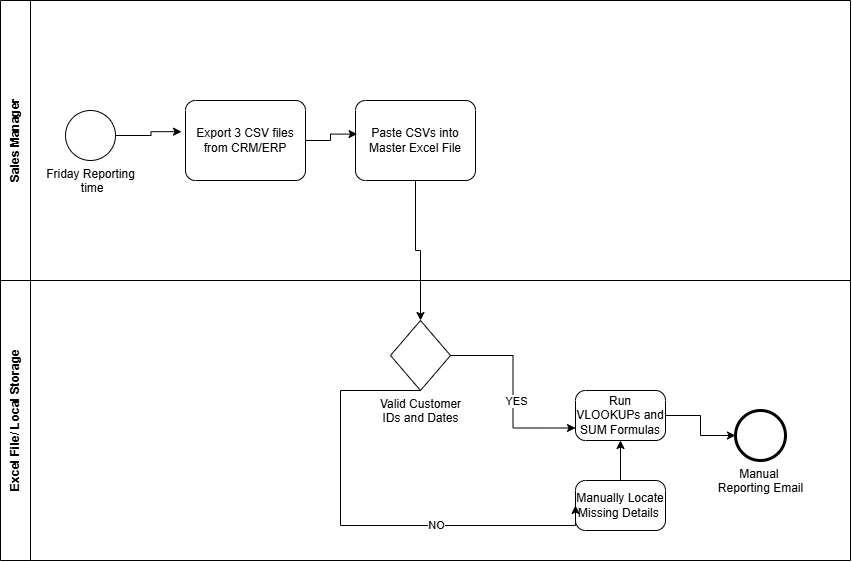

The diagram above was exported from draw.io. Its source (the exported page's mxGraphModel, read from the mxfile embedded in the PNG):
<mxGraphModel dx="1030" dy="623" grid="1" gridSize="10" guides="1" tooltips="1" connect="1" arrows="1" fold="1" page="1" pageScale="1" pageWidth="850" pageHeight="1100" math="0" shadow="0">
  <root>
    <mxCell id="0" />
    <mxCell id="1" parent="0" />
    <mxCell id="7fvzmpHgQKf6yDruCdNV-7" parent="1" style="swimlane;startSize=30;horizontal=0;html=1;whiteSpace=wrap;" value="Sales Manager" vertex="1">
      <mxGeometry height="280" width="850" y="80" as="geometry" />
    </mxCell>
    <mxCell id="7fvzmpHgQKf6yDruCdNV-10" parent="7fvzmpHgQKf6yDruCdNV-7" style="points=[[0.145,0.145,0],[0.5,0,0],[0.855,0.145,0],[1,0.5,0],[0.855,0.855,0],[0.5,1,0],[0.145,0.855,0],[0,0.5,0]];shape=mxgraph.bpmn.event;html=1;verticalLabelPosition=bottom;labelBackgroundColor=#ffffff;verticalAlign=top;align=center;perimeter=ellipsePerimeter;outlineConnect=0;aspect=fixed;outline=standard;symbol=general;" value="Friday Reporting&lt;div&gt;&amp;nbsp;time&lt;div&gt;&lt;br&gt;&lt;/div&gt;&lt;/div&gt;" vertex="1">
      <mxGeometry height="50" width="50" x="65" y="110" as="geometry" />
    </mxCell>
    <mxCell id="7fvzmpHgQKf6yDruCdNV-11" parent="7fvzmpHgQKf6yDruCdNV-7" style="points=[[0.25,0,0],[0.5,0,0],[0.75,0,0],[1,0.25,0],[1,0.5,0],[1,0.75,0],[0.75,1,0],[0.5,1,0],[0.25,1,0],[0,0.75,0],[0,0.5,0],[0,0.25,0]];shape=mxgraph.bpmn.task2;whiteSpace=wrap;rectStyle=rounded;size=10;html=1;container=1;expand=0;collapsible=0;taskMarker=abstract;" value="Export 3 CSV files from CRM/ERP" vertex="1">
      <mxGeometry height="80" width="120" x="185" y="100" as="geometry" />
    </mxCell>
    <mxCell id="7fvzmpHgQKf6yDruCdNV-12" edge="1" parent="7fvzmpHgQKf6yDruCdNV-7" style="edgeStyle=orthogonalEdgeStyle;rounded=0;orthogonalLoop=1;jettySize=auto;html=1;entryX=-0.033;entryY=0.39;entryDx=0;entryDy=0;entryPerimeter=0;" target="7fvzmpHgQKf6yDruCdNV-11">
      <mxGeometry relative="1" as="geometry">
        <mxPoint x="115" y="135" as="sourcePoint" />
      </mxGeometry>
    </mxCell>
    <mxCell id="7fvzmpHgQKf6yDruCdNV-13" parent="7fvzmpHgQKf6yDruCdNV-7" style="points=[[0.25,0,0],[0.5,0,0],[0.75,0,0],[1,0.25,0],[1,0.5,0],[1,0.75,0],[0.75,1,0],[0.5,1,0],[0.25,1,0],[0,0.75,0],[0,0.5,0],[0,0.25,0]];shape=mxgraph.bpmn.task2;whiteSpace=wrap;rectStyle=rounded;size=10;html=1;container=1;expand=0;collapsible=0;taskMarker=abstract;" value="Paste CSVs into Master Excel File" vertex="1">
      <mxGeometry height="80" width="120" x="355" y="100" as="geometry" />
    </mxCell>
    <mxCell id="7fvzmpHgQKf6yDruCdNV-14" edge="1" parent="7fvzmpHgQKf6yDruCdNV-7" source="7fvzmpHgQKf6yDruCdNV-11" style="edgeStyle=orthogonalEdgeStyle;rounded=0;orthogonalLoop=1;jettySize=auto;html=1;entryX=0.013;entryY=0.42;entryDx=0;entryDy=0;entryPerimeter=0;" target="7fvzmpHgQKf6yDruCdNV-13">
      <mxGeometry relative="1" as="geometry" />
    </mxCell>
    <mxCell id="7fvzmpHgQKf6yDruCdNV-8" parent="1" style="swimlane;startSize=30;horizontal=0;html=1;whiteSpace=wrap;" value="Excel File/ Local Storage" vertex="1">
      <mxGeometry height="280" width="850" y="360" as="geometry" />
    </mxCell>
    <mxCell id="7fvzmpHgQKf6yDruCdNV-15" parent="7fvzmpHgQKf6yDruCdNV-8" style="points=[[0.25,0.25,0],[0.5,0,0],[0.75,0.25,0],[1,0.5,0],[0.75,0.75,0],[0.5,1,0],[0.25,0.75,0],[0,0.5,0]];shape=mxgraph.bpmn.gateway2;html=1;verticalLabelPosition=bottom;labelBackgroundColor=#ffffff;verticalAlign=top;align=center;perimeter=rhombusPerimeter;outlineConnect=0;outline=none;symbol=none;" value="Valid Customer&lt;div&gt;&lt;span style=&quot;background-color: light-dark(rgb(255, 255, 255), rgb(18, 18, 18)); color: light-dark(rgb(0, 0, 0), rgb(255, 255, 255));&quot;&gt;&amp;nbsp;IDs&amp;nbsp;&lt;/span&gt;&lt;span style=&quot;background-color: light-dark(rgb(255, 255, 255), rgb(18, 18, 18)); color: light-dark(rgb(0, 0, 0), rgb(255, 255, 255));&quot;&gt;and Dates&amp;nbsp;&lt;/span&gt;&lt;div&gt;&lt;div&gt;&lt;br&gt;&lt;/div&gt;&lt;/div&gt;&lt;/div&gt;" vertex="1">
      <mxGeometry height="70" width="60" x="390" y="40" as="geometry" />
    </mxCell>
    <mxCell id="7fvzmpHgQKf6yDruCdNV-17" parent="7fvzmpHgQKf6yDruCdNV-8" style="points=[[0.25,0,0],[0.5,0,0],[0.75,0,0],[1,0.25,0],[1,0.5,0],[1,0.75,0],[0.75,1,0],[0.5,1,0],[0.25,1,0],[0,0.75,0],[0,0.5,0],[0,0.25,0]];shape=mxgraph.bpmn.task2;whiteSpace=wrap;rectStyle=rounded;size=10;html=1;container=1;expand=0;collapsible=0;taskMarker=abstract;" value="Run VLOOKUPs and SUM Formulas" vertex="1">
      <mxGeometry height="50" width="90" x="575" y="110" as="geometry" />
    </mxCell>
    <mxCell id="7fvzmpHgQKf6yDruCdNV-20" parent="7fvzmpHgQKf6yDruCdNV-8" style="points=[[0.145,0.145,0],[0.5,0,0],[0.855,0.145,0],[1,0.5,0],[0.855,0.855,0],[0.5,1,0],[0.145,0.855,0],[0,0.5,0]];shape=mxgraph.bpmn.event;html=1;verticalLabelPosition=bottom;labelBackgroundColor=#ffffff;verticalAlign=top;align=center;perimeter=ellipsePerimeter;outlineConnect=0;aspect=fixed;outline=end;symbol=terminate2;" value="Manual&amp;nbsp;&lt;div&gt;Reporting Email&lt;/div&gt;" vertex="1">
      <mxGeometry height="50" width="50" x="735" y="130" as="geometry" />
    </mxCell>
    <mxCell id="7fvzmpHgQKf6yDruCdNV-24" edge="1" parent="7fvzmpHgQKf6yDruCdNV-8" source="7fvzmpHgQKf6yDruCdNV-17" style="edgeStyle=orthogonalEdgeStyle;rounded=0;orthogonalLoop=1;jettySize=auto;html=1;entryX=0;entryY=0.5;entryDx=0;entryDy=0;entryPerimeter=0;" target="7fvzmpHgQKf6yDruCdNV-20">
      <mxGeometry relative="1" as="geometry" />
    </mxCell>
    <mxCell id="7fvzmpHgQKf6yDruCdNV-27" edge="1" parent="7fvzmpHgQKf6yDruCdNV-8" source="7fvzmpHgQKf6yDruCdNV-15" style="edgeStyle=orthogonalEdgeStyle;rounded=0;orthogonalLoop=1;jettySize=auto;html=1;entryX=0;entryY=0.75;entryDx=0;entryDy=0;entryPerimeter=0;" target="7fvzmpHgQKf6yDruCdNV-17">
      <mxGeometry relative="1" as="geometry" />
    </mxCell>
    <mxCell id="7fvzmpHgQKf6yDruCdNV-30" connectable="0" parent="7fvzmpHgQKf6yDruCdNV-27" style="edgeLabel;html=1;align=center;verticalAlign=middle;resizable=0;points=[];" value="YES" vertex="1">
      <mxGeometry relative="1" x="0.8361" y="4" as="geometry">
        <mxPoint x="-43" y="-23" as="offset" />
      </mxGeometry>
    </mxCell>
    <mxCell id="7fvzmpHgQKf6yDruCdNV-28" parent="7fvzmpHgQKf6yDruCdNV-8" style="points=[[0.25,0,0],[0.5,0,0],[0.75,0,0],[1,0.25,0],[1,0.5,0],[1,0.75,0],[0.75,1,0],[0.5,1,0],[0.25,1,0],[0,0.75,0],[0,0.5,0],[0,0.25,0]];shape=mxgraph.bpmn.task2;whiteSpace=wrap;rectStyle=rounded;size=10;html=1;container=1;expand=0;collapsible=0;taskMarker=abstract;" value="Manually Locate Missing Details&amp;nbsp;" vertex="1">
      <mxGeometry height="50" width="90" x="575" y="200" as="geometry" />
    </mxCell>
    <mxCell id="7fvzmpHgQKf6yDruCdNV-29" edge="1" parent="7fvzmpHgQKf6yDruCdNV-8" source="7fvzmpHgQKf6yDruCdNV-15" style="edgeStyle=orthogonalEdgeStyle;rounded=0;orthogonalLoop=1;jettySize=auto;html=1;entryX=0;entryY=0.5;entryDx=0;entryDy=0;entryPerimeter=0;exitX=0.5;exitY=1;exitDx=0;exitDy=0;exitPerimeter=0;" target="7fvzmpHgQKf6yDruCdNV-28">
      <mxGeometry relative="1" as="geometry">
        <Array as="points">
          <mxPoint x="340" y="110" />
          <mxPoint x="340" y="245" />
        </Array>
      </mxGeometry>
    </mxCell>
    <mxCell id="7fvzmpHgQKf6yDruCdNV-32" connectable="0" parent="7fvzmpHgQKf6yDruCdNV-29" style="edgeLabel;html=1;align=center;verticalAlign=middle;resizable=0;points=[];" value="NO" vertex="1">
      <mxGeometry relative="1" x="0.8386" y="1" as="geometry">
        <mxPoint x="-122" as="offset" />
      </mxGeometry>
    </mxCell>
    <mxCell id="7fvzmpHgQKf6yDruCdNV-33" edge="1" parent="7fvzmpHgQKf6yDruCdNV-8" source="7fvzmpHgQKf6yDruCdNV-28" style="edgeStyle=orthogonalEdgeStyle;rounded=0;orthogonalLoop=1;jettySize=auto;html=1;entryX=0.5;entryY=1;entryDx=0;entryDy=0;entryPerimeter=0;" target="7fvzmpHgQKf6yDruCdNV-17">
      <mxGeometry relative="1" as="geometry" />
    </mxCell>
    <mxCell id="7fvzmpHgQKf6yDruCdNV-16" edge="1" parent="1" source="7fvzmpHgQKf6yDruCdNV-13" style="edgeStyle=orthogonalEdgeStyle;rounded=0;orthogonalLoop=1;jettySize=auto;html=1;entryX=0.5;entryY=0;entryDx=0;entryDy=0;entryPerimeter=0;" target="7fvzmpHgQKf6yDruCdNV-15">
      <mxGeometry relative="1" as="geometry" />
    </mxCell>
  </root>
</mxGraphModel>